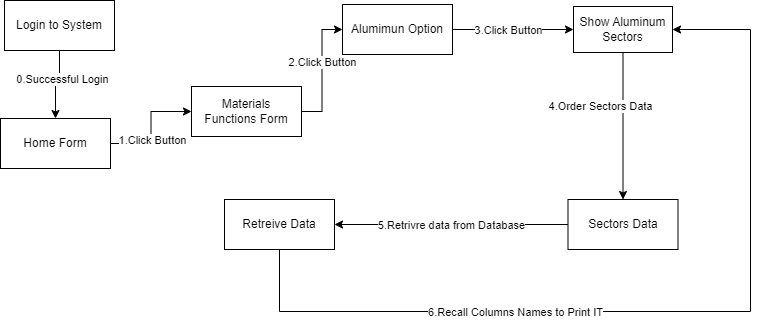

The diagram above was exported from draw.io. Its source (the exported page's mxGraphModel, read from the mxfile embedded in the PNG):
<mxGraphModel dx="1106" dy="458" grid="0" gridSize="10" guides="1" tooltips="1" connect="1" arrows="1" fold="1" page="1" pageScale="1" pageWidth="850" pageHeight="1100" math="0" shadow="0">
  <root>
    <mxCell id="TVYayA3gCghSj5LGDDup-0" />
    <mxCell id="TVYayA3gCghSj5LGDDup-1" parent="TVYayA3gCghSj5LGDDup-0" />
    <mxCell id="TVYayA3gCghSj5LGDDup-2" style="edgeStyle=orthogonalEdgeStyle;rounded=0;orthogonalLoop=1;jettySize=auto;html=1;entryX=0;entryY=0.5;entryDx=0;entryDy=0;" parent="TVYayA3gCghSj5LGDDup-1" source="TVYayA3gCghSj5LGDDup-4" target="TVYayA3gCghSj5LGDDup-7" edge="1">
      <mxGeometry relative="1" as="geometry" />
    </mxCell>
    <mxCell id="TVYayA3gCghSj5LGDDup-3" value="1.Click Button" style="edgeLabel;html=1;align=center;verticalAlign=middle;resizable=0;points=[];" parent="TVYayA3gCghSj5LGDDup-2" vertex="1" connectable="0">
      <mxGeometry x="-0.2235" y="-1" relative="1" as="geometry">
        <mxPoint as="offset" />
      </mxGeometry>
    </mxCell>
    <mxCell id="TVYayA3gCghSj5LGDDup-4" value="Home Form" style="html=1;whiteSpace=wrap;" parent="TVYayA3gCghSj5LGDDup-1" vertex="1">
      <mxGeometry x="9" y="142" width="110" height="50" as="geometry" />
    </mxCell>
    <mxCell id="TVYayA3gCghSj5LGDDup-5" style="edgeStyle=orthogonalEdgeStyle;rounded=0;orthogonalLoop=1;jettySize=auto;html=1;entryX=0;entryY=0.5;entryDx=0;entryDy=0;" parent="TVYayA3gCghSj5LGDDup-1" source="TVYayA3gCghSj5LGDDup-7" target="TVYayA3gCghSj5LGDDup-26" edge="1">
      <mxGeometry relative="1" as="geometry" />
    </mxCell>
    <mxCell id="TVYayA3gCghSj5LGDDup-6" value="2.Click Button" style="edgeLabel;html=1;align=center;verticalAlign=middle;resizable=0;points=[];" parent="TVYayA3gCghSj5LGDDup-5" vertex="1" connectable="0">
      <mxGeometry x="0.1429" relative="1" as="geometry">
        <mxPoint as="offset" />
      </mxGeometry>
    </mxCell>
    <mxCell id="TVYayA3gCghSj5LGDDup-7" value="Materials&lt;br&gt;Functions Form" style="html=1;whiteSpace=wrap;" parent="TVYayA3gCghSj5LGDDup-1" vertex="1">
      <mxGeometry x="200" y="110" width="110" height="50" as="geometry" />
    </mxCell>
    <mxCell id="TVYayA3gCghSj5LGDDup-8" style="edgeStyle=orthogonalEdgeStyle;rounded=0;orthogonalLoop=1;jettySize=auto;html=1;exitX=0.5;exitY=1;exitDx=0;exitDy=0;" parent="TVYayA3gCghSj5LGDDup-1" source="TVYayA3gCghSj5LGDDup-10" target="TVYayA3gCghSj5LGDDup-15" edge="1">
      <mxGeometry relative="1" as="geometry" />
    </mxCell>
    <mxCell id="TVYayA3gCghSj5LGDDup-9" value="4.Order Sectors Data" style="edgeLabel;html=1;align=center;verticalAlign=middle;resizable=0;points=[];" parent="TVYayA3gCghSj5LGDDup-8" vertex="1" connectable="0">
      <mxGeometry x="-0.0857" y="6" relative="1" as="geometry">
        <mxPoint x="-29" y="-14" as="offset" />
      </mxGeometry>
    </mxCell>
    <mxCell id="TVYayA3gCghSj5LGDDup-10" value="Show Aluminum Sectors" style="html=1;whiteSpace=wrap;" parent="TVYayA3gCghSj5LGDDup-1" vertex="1">
      <mxGeometry x="582" y="30" width="99" height="46" as="geometry" />
    </mxCell>
    <mxCell id="TVYayA3gCghSj5LGDDup-13" style="edgeStyle=orthogonalEdgeStyle;rounded=0;orthogonalLoop=1;jettySize=auto;html=1;entryX=1;entryY=0.5;entryDx=0;entryDy=0;" parent="TVYayA3gCghSj5LGDDup-1" source="TVYayA3gCghSj5LGDDup-15" target="TVYayA3gCghSj5LGDDup-20" edge="1">
      <mxGeometry relative="1" as="geometry">
        <mxPoint x="570" y="265" as="targetPoint" />
      </mxGeometry>
    </mxCell>
    <mxCell id="TVYayA3gCghSj5LGDDup-14" value="5.Retrivre data from Database" style="edgeLabel;html=1;align=center;verticalAlign=middle;resizable=0;points=[];" parent="TVYayA3gCghSj5LGDDup-13" vertex="1" connectable="0">
      <mxGeometry x="0.1769" y="-2" relative="1" as="geometry">
        <mxPoint x="20" y="2" as="offset" />
      </mxGeometry>
    </mxCell>
    <mxCell id="TVYayA3gCghSj5LGDDup-15" value="Sectors Data" style="html=1;whiteSpace=wrap;" parent="TVYayA3gCghSj5LGDDup-1" vertex="1">
      <mxGeometry x="576.5" y="223" width="110" height="50" as="geometry" />
    </mxCell>
    <mxCell id="L4mJrVSPBxARxNwgfoMV-0" style="edgeStyle=orthogonalEdgeStyle;rounded=0;orthogonalLoop=1;jettySize=auto;html=1;entryX=1;entryY=0.5;entryDx=0;entryDy=0;" parent="TVYayA3gCghSj5LGDDup-1" source="TVYayA3gCghSj5LGDDup-20" target="TVYayA3gCghSj5LGDDup-10" edge="1">
      <mxGeometry relative="1" as="geometry">
        <Array as="points">
          <mxPoint x="288" y="335" />
          <mxPoint x="759" y="335" />
          <mxPoint x="759" y="53" />
        </Array>
      </mxGeometry>
    </mxCell>
    <mxCell id="L4mJrVSPBxARxNwgfoMV-1" value="6.Recall Columns Names to Print IT" style="edgeLabel;html=1;align=center;verticalAlign=middle;resizable=0;points=[];" parent="L4mJrVSPBxARxNwgfoMV-0" vertex="1" connectable="0">
      <mxGeometry x="-0.3348" relative="1" as="geometry">
        <mxPoint as="offset" />
      </mxGeometry>
    </mxCell>
    <mxCell id="TVYayA3gCghSj5LGDDup-20" value="Retreive Data" style="html=1;whiteSpace=wrap;" parent="TVYayA3gCghSj5LGDDup-1" vertex="1">
      <mxGeometry x="233" y="223" width="110" height="50" as="geometry" />
    </mxCell>
    <mxCell id="TVYayA3gCghSj5LGDDup-24" style="edgeStyle=orthogonalEdgeStyle;rounded=0;orthogonalLoop=1;jettySize=auto;html=1;entryX=0;entryY=0.5;entryDx=0;entryDy=0;" parent="TVYayA3gCghSj5LGDDup-1" source="TVYayA3gCghSj5LGDDup-26" target="TVYayA3gCghSj5LGDDup-10" edge="1">
      <mxGeometry relative="1" as="geometry" />
    </mxCell>
    <mxCell id="TVYayA3gCghSj5LGDDup-25" value="3.Click Button" style="edgeLabel;html=1;align=center;verticalAlign=middle;resizable=0;points=[];" parent="TVYayA3gCghSj5LGDDup-24" vertex="1" connectable="0">
      <mxGeometry x="0.1" y="-1" relative="1" as="geometry">
        <mxPoint x="-12" y="-1" as="offset" />
      </mxGeometry>
    </mxCell>
    <mxCell id="TVYayA3gCghSj5LGDDup-26" value="Alumimun Option" style="html=1;whiteSpace=wrap;" parent="TVYayA3gCghSj5LGDDup-1" vertex="1">
      <mxGeometry x="351" y="28" width="110" height="50" as="geometry" />
    </mxCell>
    <mxCell id="TVYayA3gCghSj5LGDDup-27" style="edgeStyle=orthogonalEdgeStyle;rounded=0;orthogonalLoop=1;jettySize=auto;html=1;entryX=0.5;entryY=0;entryDx=0;entryDy=0;" parent="TVYayA3gCghSj5LGDDup-1" source="TVYayA3gCghSj5LGDDup-29" target="TVYayA3gCghSj5LGDDup-4" edge="1">
      <mxGeometry relative="1" as="geometry" />
    </mxCell>
    <mxCell id="TVYayA3gCghSj5LGDDup-28" value="0.Successful Login" style="edgeLabel;html=1;align=center;verticalAlign=middle;resizable=0;points=[];" parent="TVYayA3gCghSj5LGDDup-27" vertex="1" connectable="0">
      <mxGeometry x="-0.2222" y="2" relative="1" as="geometry">
        <mxPoint as="offset" />
      </mxGeometry>
    </mxCell>
    <mxCell id="TVYayA3gCghSj5LGDDup-29" value="Login to System" style="html=1;whiteSpace=wrap;" parent="TVYayA3gCghSj5LGDDup-1" vertex="1">
      <mxGeometry x="13" y="24" width="110" height="50" as="geometry" />
    </mxCell>
  </root>
</mxGraphModel>